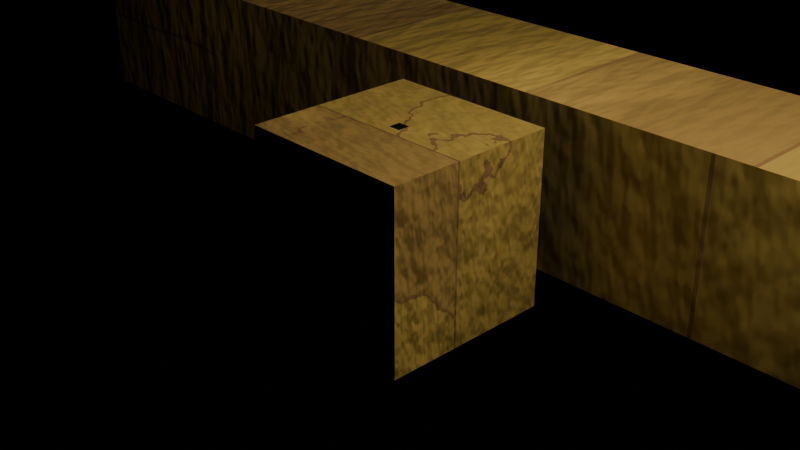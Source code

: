 # Source: Holoshader.blend  (saved by Blender 4.4.32; exported with 4.5.12 LTS)
import bpy
from mathutils import Matrix  # noqa: F401  (used for matrix-valued properties, if any)

bpy.ops.wm.read_factory_settings(use_empty=True)
scene = bpy.context.scene
scene.name = 'Scene'

# ---- collections
col_collection = bpy.data.collections.new('Collection'); scene.collection.children.link(col_collection)

# ---- materials (node trees are filled in below, after node groups)
mat_pyramid_holo = bpy.data.materials.new('Pyramid_holo')
mat_pyramid_holo.displacement_method = 'BOTH'
mat_pyramid_holo.alpha_threshold = 0.0
mat_pyramid_holo.roughness = 0.5
mat_pyramid_holo.line_color = (0.0, 0.0, 0.0, 1.0)
mat_pyramid_inside_texture = bpy.data.materials.new('Pyramid_inside_texture')

# ---- material node trees
mat_pyramid_holo.use_nodes = True; mat_pyramid_holo.node_tree.nodes.clear()
_N = mat_pyramid_holo.node_tree.nodes; _L = mat_pyramid_holo.node_tree.links
n0 = _N.new('ShaderNodeOutputMaterial'); n0.name = 'Material Output'; n0.location = (618, 98)
n1 = _N.new('ShaderNodeBsdfPrincipled'); n1.name = 'Principled BSDF'; n1.location = (328, 98)
n1.inputs[3].default_value = 1.45
n2 = _N.new('ShaderNodeTexWave'); n2.name = 'Wave Texture'; n2.location = (-386, 167)
n2.inputs[1].default_value = 33.6
n2.inputs[2].default_value = 6.4
n3 = _N.new('ShaderNodeMapping'); n3.name = 'Mapping'; n3.location = (-566, 127)
n4 = _N.new('ShaderNodeTexCoord'); n4.name = 'Texture Coordinate'; n4.location = (-746, 127)
n5 = _N.new('ShaderNodeTexWave'); n5.name = 'Wave Texture.001'; n5.location = (-386, -225)
n5.inputs[1].default_value = 27.6
n5.inputs[2].default_value = 4.6
n6 = _N.new('ShaderNodeMapping'); n6.name = 'Mapping.001'; n6.location = (-566, -265)
n6.inputs[2].default_value = (0.0, 0.0, 1.571)
n7 = _N.new('ShaderNodeTexCoord'); n7.name = 'Texture Coordinate.001'; n7.location = (-746, -265)
n8 = _N.new('ShaderNodeMix'); n8.name = 'Mix'; n8.location = (-170, 195)
n8.data_type = 'RGBA'
n9 = _N.new('ShaderNodeValToRGB'); n9.name = 'Color Ramp'; n9.location = (56, 227)
while len(n9.color_ramp.elements) > 1: n9.color_ramp.elements.remove(n9.color_ramp.elements[-1])
n9.color_ramp.elements[0].position = 0.0; n9.color_ramp.elements[0].color = (0.0512, 0.06026, 0.2895, 1.0)
_e = n9.color_ramp.elements.new(1.0); _e.color = (0.1999, 1.0, 0.9925, 1.0)
n10 = _N.new('ShaderNodeValToRGB'); n10.name = 'Color Ramp.001'; n10.location = (41, -8)
while len(n10.color_ramp.elements) > 1: n10.color_ramp.elements.remove(n10.color_ramp.elements[-1])
n10.color_ramp.elements[0].position = 0.01452; n10.color_ramp.elements[0].color = (0.0, 0.0, 0.0, 1.0)
_e = n10.color_ramp.elements.new(1.0); _e.color = (1.0, 1.0, 1.0, 1.0)
_L.new(n3.outputs[0], n2.inputs[0])
_L.new(n4.outputs[2], n3.inputs[0])
_L.new(n6.outputs[0], n5.inputs[0])
_L.new(n7.outputs[2], n6.inputs[0])
_L.new(n2.outputs[0], n8.inputs[6])
_L.new(n5.outputs[0], n8.inputs[7])
_L.new(n8.outputs[2], n9.inputs[0])
_L.new(n9.outputs[0], n1.inputs[0])
_L.new(n1.outputs[0], n0.inputs[0])
_L.new(n8.outputs[2], n10.inputs[0])
_L.new(n10.outputs[0], n1.inputs[4])
n0.is_active_output = True
mat_pyramid_inside_texture.use_nodes = True; mat_pyramid_inside_texture.node_tree.nodes.clear()
_N = mat_pyramid_inside_texture.node_tree.nodes; _L = mat_pyramid_inside_texture.node_tree.links
n0 = _N.new('ShaderNodeBsdfPrincipled'); n0.name = 'Principled BSDF'; n0.location = (956, 258)
n1 = _N.new('ShaderNodeOutputMaterial'); n1.name = 'Material Output'; n1.location = (1246, 258)
n2 = _N.new('ShaderNodeTexBrick'); n2.name = 'Brick Texture'; n2.location = (-291, 309)
n2.offset_frequency = 5
n2.offset = 0.4264
n2.squash = 0.38
n2.inputs[4].default_value = 5.5
n2.inputs[5].default_value = 0.002
n3 = _N.new('ShaderNodeMapping'); n3.name = 'Mapping'; n3.location = (-471, 269)
n3.inputs[3].default_value = (0.12, 0.28, 0.6)
n4 = _N.new('ShaderNodeTexCoord'); n4.name = 'Texture Coordinate'; n4.location = (-651, 269)
n5 = _N.new('ShaderNodeValToRGB'); n5.name = 'Color Ramp'; n5.location = (-100, 347)
while len(n5.color_ramp.elements) > 1: n5.color_ramp.elements.remove(n5.color_ramp.elements[-1])
n5.color_ramp.elements[0].position = 0.0; n5.color_ramp.elements[0].color = (0.5126, 0.2376, 0.04579, 1.0)
_e = n5.color_ramp.elements.new(1.0); _e.color = (1.0, 0.6547, 0.07548, 1.0)
n6 = _N.new('ShaderNodeBump'); n6.name = 'Bump'; n6.location = (368, -315)
n6.inputs[0].default_value = 0.2326
n6.inputs[1].default_value = 1.0
n7 = _N.new('ShaderNodeTexNoise'); n7.name = 'Noise Texture'; n7.location = (-160, -178)
n7.inputs[2].default_value = 184.1
n8 = _N.new('ShaderNodeValToRGB'); n8.name = 'Color Ramp.001'; n8.location = (105, 119)
while len(n8.color_ramp.elements) > 1: n8.color_ramp.elements.remove(n8.color_ramp.elements[-1])
n8.color_ramp.elements[0].position = 0.0; n8.color_ramp.elements[0].color = (0.0, 0.0, 0.0, 1.0)
_e = n8.color_ramp.elements.new(0.1633); _e.color = (1.0, 1.0, 1.0, 1.0)
n9 = _N.new('ShaderNodeTexNoise'); n9.name = 'Noise Texture.001'; n9.location = (-284, 605)
n9.inputs[2].default_value = 27.1
n9.inputs[3].default_value = 15.0
n10 = _N.new('ShaderNodeValToRGB'); n10.name = 'Color Ramp.002'; n10.location = (-99, 570)
while len(n10.color_ramp.elements) > 1: n10.color_ramp.elements.remove(n10.color_ramp.elements[-1])
n10.color_ramp.elements[0].position = 0.2505; n10.color_ramp.elements[0].color = (1.0, 0.615, 0.1574, 1.0)
_e = n10.color_ramp.elements.new(0.5154); _e.color = (0.0663, 0.03658, 0.02759, 1.0)
n11 = _N.new('ShaderNodeMix'); n11.name = 'Mix'; n11.location = (301, 515)
n11.data_type = 'RGBA'
n12 = _N.new('ShaderNodeAmbientOcclusion'); n12.name = 'Ambient Occlusion'; n12.location = (321, 780)
n12.inputs[0].default_value = (0.0, 0.0, 0.0, 1.0)
n12.inputs[1].default_value = 0.9
n13 = _N.new('ShaderNodeMix'); n13.name = 'Mix.001'; n13.location = (615, 470)
n13.data_type = 'RGBA'
n14 = _N.new('ShaderNodeBump'); n14.name = 'Bump.002'; n14.location = (595, -91)
n14.inputs[1].default_value = 1.0
n15 = _N.new('ShaderNodeTexNoise'); n15.name = 'Noise Texture.002'; n15.location = (-495, -104)
n15.inputs[2].default_value = 0.38
n15.inputs[3].default_value = 15.0
n16 = _N.new('ShaderNodeTexNoise'); n16.name = 'Noise Texture.003'; n16.location = (-162, -517)
n16.inputs[2].default_value = 154.4
n17 = _N.new('ShaderNodeMapping'); n17.name = 'Mapping.001'; n17.location = (-342, -557)
n18 = _N.new('ShaderNodeTexCoord'); n18.name = 'Texture Coordinate.001'; n18.location = (-522, -557)
n19 = _N.new('ShaderNodeBump'); n19.name = 'Bump.001'; n19.location = (170, -498)
n19.inputs[0].default_value = 0.2326
n19.inputs[1].default_value = 1.0
_L.new(n3.outputs[0], n2.inputs[0])
_L.new(n2.outputs[0], n5.inputs[0])
_L.new(n3.outputs[0], n7.inputs[0])
_L.new(n8.outputs[0], n0.inputs[2])
_L.new(n7.outputs[1], n8.inputs[0])
_L.new(n4.outputs[2], n3.inputs[0])
_L.new(n10.outputs[0], n11.inputs[6])
_L.new(n5.outputs[0], n11.inputs[7])
_L.new(n13.outputs[2], n0.inputs[0])
_L.new(n9.outputs[1], n10.inputs[0])
_L.new(n3.outputs[0], n9.inputs[0])
_L.new(n11.outputs[2], n13.inputs[7])
_L.new(n12.outputs[0], n13.inputs[6])
_L.new(n12.outputs[1], n13.inputs[0])
_L.new(n7.outputs[1], n6.inputs[3])
_L.new(n6.outputs[0], n14.inputs[4])
_L.new(n2.outputs[1], n14.inputs[3])
_L.new(n15.outputs[0], n2.inputs[8])
_L.new(n17.outputs[0], n16.inputs[0])
_L.new(n18.outputs[3], n17.inputs[0])
_L.new(n19.outputs[0], n6.inputs[4])
_L.new(n16.outputs[0], n19.inputs[3])
_L.new(n0.outputs[0], n1.inputs[0])
_L.new(n14.outputs[0], n0.inputs[5])
n1.is_active_output = True

# ---- cameras
cam_camera = bpy.data.cameras.new('Camera')
cam_camera.clip_end = 100.0
cam_camera.ortho_scale = 7.314

# ---- lights
light_light = bpy.data.lights.new('Light', 'POINT')
light_light.energy = 1000.0
light_light.shadow_soft_size = 0.1
light_point = bpy.data.lights.new('Point', 'POINT')
light_point.energy = 46.8

# ---- meshes
me_cube = bpy.data.meshes.new('Cube')
me_cube.from_pydata([(0.07015, 0.07015, 1.0), (1.0, 1.0, -1.0), (0.07015, -0.07015, 1.0), (1.0, -1.0, -1.0), (-0.07015, 0.07015, 1.0), (-1.0, 1.0, -1.0), (-0.07015, -0.07015, 1.0), (-1.0, -1.0, -1.0)], [], [(0, 4, 6, 2), (3, 2, 6, 7), (7, 6, 4, 5), (5, 1, 3, 7), (1, 0, 2, 3), (5, 4, 0, 1)])
_uv = me_cube.uv_layers.new(name='UVMap')
_uv.uv.foreach_set('vector', [0.5351, -2.339e-08, 0.5351, 0.03508, 0.5, 0.03508, 0.5, -2.186e-08, -6.955e-09, 3.04e-16, 0.5, 0.2325, 0.5, 0.2675, 1.49e-08, 0.5, 1.49e-08, 0.5, 0.5, 0.2675, 0.5, 0.2325, -6.955e-09, 3.04e-16, 0.5, 0.5, 0.5, -2.186e-08, -6.955e-09, 3.04e-16, 1.49e-08, 0.5, -6.955e-09, 0.5, 0.5, 0.7325, 0.5, 0.7675, 1.49e-08, 1.0, 1.49e-08, 1.0, 0.5, 0.7675, 0.5, 0.7325, -6.955e-09, 0.5])
me_cube.materials.append(mat_pyramid_holo)
me_cube.use_mirror_vertex_groups = False
me_cube.update()
me_cube_001 = bpy.data.meshes.new('Cube.001')
me_cube_001.from_pydata([(-8.285, 1.641, -1.0), (-8.285, 1.641, 1.0), (-8.285, 3.641, -1.0), (-8.285, 3.641, 1.0), (8.285, 1.641, -1.0), (8.285, 1.641, 1.0), (8.285, 3.641, -1.0), (8.285, 3.641, 1.0), (4.971, 3.641, -1.0), (1.657, 3.641, -1.0), (-1.657, 3.641, -1.0), (-4.971, 3.641, -1.0), (-4.971, 3.641, 1.0), (-1.657, 3.641, 1.0), (1.657, 3.641, 1.0), (4.971, 3.641, 1.0), (-4.971, 1.641, -1.0), (-1.657, 1.641, -1.0), (1.657, 1.641, -1.0), (4.971, 1.641, -1.0), (4.971, 1.641, 1.0), (1.657, 1.641, 1.0), (-1.657, 1.641, 1.0), (-4.971, 1.641, 1.0)], [], [(8, 15, 7, 6), (16, 23, 1, 0), (8, 6, 4, 19), (12, 3, 1, 23), (7, 15, 20, 5), (15, 14, 21, 20), (14, 13, 22, 21), (13, 12, 23, 22), (2, 11, 16, 0), (11, 10, 17, 16), (10, 9, 18, 17), (9, 8, 19, 18), (4, 5, 20, 19), (19, 20, 21, 18), (18, 21, 22, 17), (17, 22, 23, 16), (2, 3, 12, 11), (11, 12, 13, 10), (10, 13, 14, 9), (9, 14, 15, 8)])
_uv = me_cube_001.uv_layers.new(name='UVMap')
_uv.uv.foreach_set('vector', [0.3621, 0.2, 0.2414, 0.2, 0.2414, 1.823e-08, 0.3621, 2.734e-08, 0.4828, 0.2, 0.3621, 0.2, 0.3621, -3.022e-08, 0.4828, -2.11e-08, 0.1207, 0.8, 0.1207, 1.0, 3.639e-09, 1.0, 1.874e-08, 0.8, 0.2414, 0.8, 0.2414, 1.0, 0.1207, 1.0, 0.1207, 0.8, 0.2414, 1.823e-08, 0.2414, 0.2, 0.1207, 0.2, 0.1207, 9.113e-09, 0.2414, 0.2, 0.2414, 0.4, 0.1207, 0.4, 0.1207, 0.2, 0.2414, 0.4, 0.2414, 0.6, 0.1207, 0.6, 0.1207, 0.4, 0.2414, 0.6, 0.2414, 0.8, 0.1207, 0.8, 0.1207, 0.6, 0.1207, 9.113e-09, 0.1207, 0.2, 6.404e-08, 0.2, 7.914e-08, 5.975e-15, 0.1207, 0.2, 0.1207, 0.4, 4.894e-08, 0.4, 6.404e-08, 0.2, 0.1207, 0.4, 0.1207, 0.6, 3.384e-08, 0.6, 4.894e-08, 0.4, 0.1207, 0.6, 0.1207, 0.8, 1.874e-08, 0.8, 3.384e-08, 0.6, 0.4828, 1.0, 0.3621, 1.0, 0.3621, 0.8, 0.4828, 0.8, 0.4828, 0.8, 0.3621, 0.8, 0.3621, 0.6, 0.4828, 0.6, 0.4828, 0.6, 0.3621, 0.6, 0.3621, 0.4, 0.4828, 0.4, 0.4828, 0.4, 0.3621, 0.4, 0.3621, 0.2, 0.4828, 0.2, 0.3621, 1.0, 0.2414, 1.0, 0.2414, 0.8, 0.3621, 0.8, 0.3621, 0.8, 0.2414, 0.8, 0.2414, 0.6, 0.3621, 0.6, 0.3621, 0.6, 0.2414, 0.6, 0.2414, 0.4, 0.3621, 0.4, 0.3621, 0.4, 0.2414, 0.4, 0.2414, 0.2, 0.3621, 0.2])
me_cube_001.materials.append(mat_pyramid_inside_texture)
me_cube_001.update()
me_cube_002 = bpy.data.meshes.new('Cube.002')
me_cube_002.from_pydata([(-1.0, -1.0, -1.0), (-1.0, -1.0, 1.0), (-1.0, 1.0, -1.0), (-1.0, 1.0, 1.0), (1.0, -1.0, -1.0), (1.0, -1.0, 1.0), (1.0, 1.0, -1.0), (1.0, 1.0, 1.0)], [], [(0, 1, 3, 2), (2, 3, 7, 6), (6, 7, 5, 4), (4, 5, 1, 0), (2, 6, 4, 0), (7, 3, 1, 5)])
_uv = me_cube_002.uv_layers.new(name='UVMap')
_uv.uv.foreach_set('vector', [0.375, 0.0, 0.625, 0.0, 0.625, 0.25, 0.375, 0.25, 0.375, 0.25, 0.625, 0.25, 0.625, 0.5, 0.375, 0.5, 0.375, 0.5, 0.625, 0.5, 0.625, 0.75, 0.375, 0.75, 0.375, 0.75, 0.625, 0.75, 0.625, 1.0, 0.375, 1.0, 0.125, 0.5, 0.375, 0.5, 0.375, 0.75, 0.125, 0.75, 0.625, 0.5, 0.875, 0.5, 0.875, 0.75, 0.625, 0.75])
me_cube_002.materials.append(mat_pyramid_inside_texture)
me_cube_002.update()

# ---- objects
ob_cube = bpy.data.objects.new('Cube', me_cube)
ob_light = bpy.data.objects.new('Light', light_light)
ob_camera = bpy.data.objects.new('Camera', cam_camera)
ob_cube_001 = bpy.data.objects.new('Cube.001', me_cube_001)
ob_point = bpy.data.objects.new('Point', light_point)
ob_cube_002 = bpy.data.objects.new('Cube.002', me_cube_002)

# ---- transforms, parenting, visibility, modifiers, constraints
ob_cube.location = (0.0, 0.0, 0.0)
ob_cube.lock_rotations_4d = False
ob_cube.empty_display_type = 'ARROWS'
ob_cube.lineart.crease_threshold = 0.0
ob_light.location = (4.076, 1.005, 5.904)
ob_light.rotation_euler = (0.6503, 0.05522, 1.866)
ob_light.lock_rotations_4d = False
ob_light.empty_display_type = 'ARROWS'
ob_light.color = (0.0, 0.0, 0.0, 0.0)
ob_light.lineart.crease_threshold = 0.0
ob_camera.location = (7.359, -6.926, 4.958)
ob_camera.rotation_euler = (1.109, 0.0, 0.8149)
ob_camera.lock_rotations_4d = False
ob_camera.empty_display_type = 'ARROWS'
ob_camera.color = (0.0, 0.0, 0.0, 0.0)
ob_camera.display_type = 'WIRE'
ob_camera.lineart.crease_threshold = 0.0
ob_cube_001.location = (0.0, 0.0, 0.0)
ob_cube_001.cycles.use_adaptive_subdivision = True
ob_point.location = (4.754, 2.024, 0.0)
ob_cube_002.location = (0.0, 0.0, 0.0)

# ---- collection membership
col_collection.objects.link(ob_cube)
col_collection.objects.link(ob_light)
col_collection.objects.link(ob_camera)
col_collection.objects.link(ob_cube_001)
col_collection.objects.link(ob_point)
col_collection.objects.link(ob_cube_002)

# ---- scene / render settings (as saved in the file)
scene.camera = ob_camera
scene.frame_start = 1; scene.frame_end = 250; scene.frame_set(1)
scene.render.engine = 'CYCLES'
bpy.context.view_layer.update()
